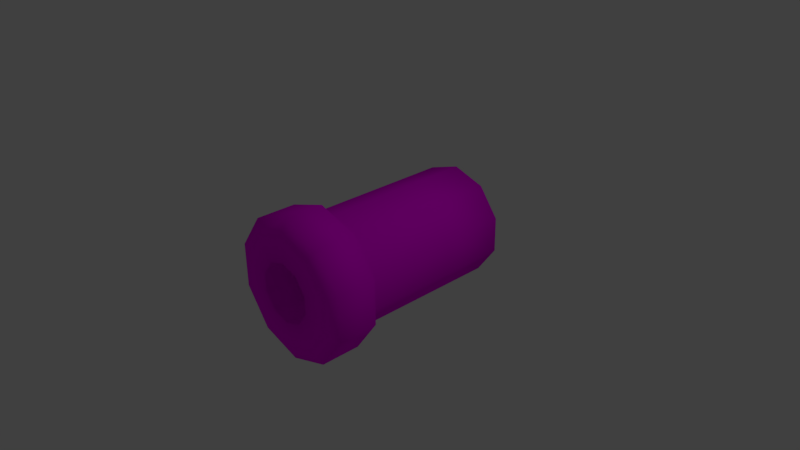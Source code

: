# Source: BlowGun.blend  (saved by Blender 2.78.0; exported with 4.5.12 LTS)
import bpy
from mathutils import Matrix  # noqa: F401  (used for matrix-valued properties, if any)

bpy.ops.wm.read_factory_settings(use_empty=True)
scene = bpy.context.scene
scene.name = 'Scene'

# ---- collections
col_collection_1 = bpy.data.collections.new('Collection 1'); scene.collection.children.link(col_collection_1)

# ---- images (referenced by path relative to the original .blend; pixels are not part of the script)
import os
ASSET_DIR = os.environ.get("B2B_ASSET_DIR", "")  # directory of the original .blend (textures are referenced by path, not embedded)
HERE = os.path.dirname(os.path.abspath(__file__))  # packed textures are extracted next to this script under _unpacked/

def load_image(name, relpath, width, height, colorspace="sRGB"):
    """Load a texture the original file referenced (path relative to the .blend, or extracted next to this script)."""
    p = next((c for c in (os.path.join(HERE, relpath), os.path.join(ASSET_DIR, relpath)) if relpath and os.path.exists(c)), "")
    if p:
        img = bpy.data.images.load(p, check_existing=True)
        img.name = name
    else:  # same state as the original file: an image datablock whose file is absent (Cycles renders it pink)
        img = bpy.data.images.new(name, width, height)
        img.source = "FILE"
        img.filepath = "//" + (relpath or name)
    img.colorspace_settings.name = colorspace
    return img
img_default_material_paint_layer_2_merged_png = load_image('Default Material_Paint Layer 2 merged.png', 'blowgun2-files/Default Material_Paint Layer 2 merged.png', 1024, 1024, 'sRGB')

# ---- materials (node trees are filled in below, after node groups)
mat_material_002 = bpy.data.materials.new('Material.002')
mat_material_002.alpha_threshold = 0.0
mat_material_002.roughness = 0.5

# ---- material node trees
mat_material_002.use_nodes = True; mat_material_002.node_tree.nodes.clear()
_N = mat_material_002.node_tree.nodes; _L = mat_material_002.node_tree.links
n0 = _N.new('ShaderNodeTexImage'); n0.name = 'Image Texture'; n0.location = (-227, 343)
n0.width = 140
n0.image = img_default_material_paint_layer_2_merged_png
n1 = _N.new('ShaderNodeOutputMaterial'); n1.name = 'Material Output'; n1.location = (222, 323)
n2 = _N.new('ShaderNodeBsdfDiffuse'); n2.name = 'Diffuse BSDF'; n2.location = (-4, 341)
_L.new(n2.outputs[0], n1.inputs[0])
_L.new(n0.outputs[0], n2.inputs[0])
n1.is_active_output = True

# ---- world
world_world = bpy.data.worlds.new('World'); scene.world = world_world
world_world.color = (0.05088, 0.05088, 0.05088)
world_world.use_sun_shadow = False
world_world.sun_shadow_jitter_overblur = 0.0
world_world.cycles.sampling_method = 'MANUAL'

# ---- cameras
cam_camera = bpy.data.cameras.new('Camera')
cam_camera.clip_end = 100.0
cam_camera.lens = 35.0
cam_camera.sensor_width = 32.0
cam_camera.sensor_height = 18.0
cam_camera.ortho_scale = 7.314
cam_camera.dof.focus_distance = 0.0

# ---- lights
light_lamp = bpy.data.lights.new('Lamp', 'POINT')
light_lamp.transmission_factor = 0.0
light_lamp.cutoff_distance = 30.0
light_lamp.energy = 100.0
light_lamp.shadow_buffer_clip_start = 1.001
light_lamp.shadow_soft_size = 0.1
light_lamp.shadow_maximum_resolution = 0.006
light_lamp.use_absolute_resolution = True

# ---- meshes
me_blowgun = bpy.data.meshes.new('BlowGun')
me_blowgun.from_pydata([(2.48e-09, 0.6414, 0.7705), (2.48e-09, -0.6497, 0.7705), (0.4529, 0.6414, 0.6233), (0.4529, -0.6497, 0.6233), (0.7328, 0.6414, 0.2381), (0.7328, -0.6497, 0.2381), (0.7328, 0.6414, -0.2381), (0.7328, -0.6497, -0.2381), (0.4529, 0.6414, -0.6233), (0.4529, -0.6497, -0.6233), (-6.488e-08, 0.6414, -0.7705), (-6.488e-08, -0.6497, -0.7705), (-0.4529, 0.6414, -0.6233), (-0.4529, -0.6497, -0.6233), (-0.7328, 0.6414, -0.2381), (-0.7328, -0.6497, -0.2381), (-0.7328, 0.6414, 0.2381), (-0.7328, -0.6497, 0.2381), (-0.4529, 0.6414, 0.6233), (-0.4529, -0.6497, 0.6233), (2.48e-09, -1.413, 0.7705), (0.4529, -1.413, 0.6233), (0.7328, -1.413, 0.2381), (0.7328, -1.413, -0.2381), (-6.488e-08, -1.413, -0.7705), (-0.4529, -1.413, 0.6233), (0.5639, -0.7898, 0.7762), (5.265e-10, -0.7898, 0.9594), (0.9124, -0.7898, 0.2965), (0.9124, -0.7898, -0.2965), (0.5639, -0.7898, -0.7762), (-8.335e-08, -0.7898, -0.9594), (-0.5639, -0.7898, -0.7762), (-0.9124, -0.7898, -0.2965), (-0.9124, -0.7898, 0.2965), (-0.5639, -0.7898, 0.7762), (0.5639, -1.333, 0.7762), (5.265e-10, -1.333, 0.9594), (0.9124, -1.333, 0.2965), (0.9124, -1.333, -0.2965), (0.5639, -1.333, -0.7762), (-8.335e-08, -1.333, -0.9594), (-0.5639, -1.333, -0.7762), (-0.9124, -1.333, -0.2965), (-0.9124, -1.333, 0.2965), (-0.5639, -1.333, 0.7762), (2.48e-09, 1.525, 0.7705), (0.4529, 1.525, 0.6233), (0.7328, 1.525, 0.2381), (0.7328, 1.525, -0.2381), (0.4529, 1.525, -0.6233), (-6.488e-08, 1.525, -0.7705), (-0.4529, 1.525, -0.6233), (-0.7328, 1.525, -0.2381), (-0.7328, 1.525, 0.2381), (-0.4529, 1.525, 0.6233), (0.4529, -1.413, -0.6233), (-0.4529, -1.413, -0.6233), (-0.7328, -1.413, -0.2381), (-0.7328, -1.413, 0.2381), (1.332e-08, -1.413, 0.4068), (0.2391, -1.413, 0.3291), (0.3869, -1.413, 0.1257), (0.3869, -1.413, -0.1257), (0.2391, -1.413, -0.3291), (-2.225e-08, -1.413, -0.4068), (-0.2391, -1.413, -0.3291), (-0.3869, -1.413, -0.1257), (-0.3869, -1.413, 0.1257), (-0.2391, -1.413, 0.3291), (-2.98e-09, 1.411, 1.598e-08), (-0.3869, -0.4765, 0.1257), (-0.3869, -0.4765, -0.1257), (-0.2391, -0.4765, -0.3291), (-2.225e-08, -0.4765, -0.4068), (0.2391, -0.4765, -0.3291), (0.3869, -0.4765, -0.1257), (0.3869, -0.4765, 0.1257), (0.2391, -0.4765, 0.3291), (1.332e-08, -0.4765, 0.4068), (-0.2391, -0.4765, 0.3291)], [], [(0, 1, 3, 2), (2, 3, 5, 4), (4, 5, 7, 6), (6, 7, 9, 8), (8, 9, 11, 10), (10, 11, 13, 12), (12, 13, 15, 14), (14, 15, 17, 16), (21, 22, 38, 36), (16, 17, 19, 18), (18, 19, 1, 0), (3, 1, 27, 26), (59, 25, 45, 44), (17, 15, 33, 34), (7, 5, 28, 29), (20, 21, 36, 37), (58, 59, 44, 43), (1, 19, 35, 27), (11, 9, 30, 31), (57, 58, 43, 42), (31, 30, 40, 41), (32, 31, 41, 42), (30, 29, 39, 40), (26, 27, 37, 36), (29, 28, 38, 39), (28, 26, 36, 38), (27, 35, 45, 37), (35, 34, 44, 45), (34, 33, 43, 44), (33, 32, 42, 43), (25, 20, 37, 45), (13, 11, 31, 32), (22, 23, 39, 38), (23, 56, 40, 39), (9, 7, 29, 30), (19, 17, 34, 35), (56, 24, 41, 40), (5, 3, 26, 28), (15, 13, 32, 33), (24, 57, 42, 41), (4, 6, 49, 48), (14, 16, 54, 53), (0, 2, 47, 46), (10, 12, 52, 51), (6, 8, 50, 49), (16, 18, 55, 54), (2, 4, 48, 47), (12, 14, 53, 52), (8, 10, 51, 50), (18, 0, 46, 55), (23, 22, 62, 63), (20, 25, 69, 60), (58, 57, 66, 67), (56, 23, 63, 64), (21, 20, 60, 61), (59, 58, 67, 68), (24, 56, 64, 65), (22, 21, 61, 62), (25, 59, 68, 69), (57, 24, 65, 66), (48, 49, 70), (55, 46, 70), (52, 53, 70), (49, 50, 70), (46, 47, 70), (53, 54, 70), (50, 51, 70), (47, 48, 70), (54, 55, 70), (51, 52, 70), (67, 66, 73, 72), (64, 63, 76, 75), (61, 60, 79, 78), (68, 67, 72, 71), (65, 64, 75, 74), (62, 61, 78, 77), (69, 68, 71, 80), (66, 65, 74, 73), (63, 62, 77, 76), (60, 69, 80, 79)])
me_blowgun.polygons.foreach_set('use_smooth', [True] * 80)
_uv = me_blowgun.uv_layers.new(name='UVMap')
_uv.uv.foreach_set('vector', [0.4097, 0.8479, 0.2077, 0.8979, 0.1798, 0.8215, 0.3943, 0.7741, 0.3943, 0.7741, 0.1798, 0.8215, 0.1612, 0.7383, 0.3817, 0.7005, 0.3817, 0.7005, 0.1612, 0.7383, 0.1493, 0.653, 0.3719, 0.6262, 0.3719, 0.6262, 0.1493, 0.653, 0.1428, 0.5671, 0.3652, 0.5517, 0.3652, 0.5517, 0.1428, 0.5671, 0.1413, 0.4817, 0.3618, 0.4775, 0.3618, 0.4775, 0.1413, 0.4817, 0.1446, 0.3974, 0.3618, 0.4041, 0.3618, 0.4041, 0.1446, 0.3974, 0.1524, 0.3149, 0.3648, 0.3319, 0.3648, 0.3319, 0.1524, 0.3149, 0.1647, 0.235, 0.3706, 0.2613, 0.7761, 0.2744, 0.8363, 0.2308, 0.8628, 0.2498, 0.7864, 0.3054, 0.3706, 0.2613, 0.1647, 0.235, 0.1817, 0.1593, 0.3785, 0.1929, 0.3785, 0.1929, 0.1817, 0.1593, 0.2066, 0.09063, 0.3878, 0.1272, 0.1798, 0.8215, 0.2077, 0.8979, 0.1739, 0.9211, 0.1418, 0.8317, 0.6188, 0.1597, 0.6417, 0.2305, 0.6154, 0.2498, 0.5861, 0.1599, 0.1647, 0.235, 0.1524, 0.3149, 0.1163, 0.3092, 0.1301, 0.2271, 0.1493, 0.653, 0.1612, 0.7383, 0.123, 0.7441, 0.1108, 0.656, 0.7017, 0.2743, 0.7761, 0.2744, 0.7864, 0.3054, 0.6918, 0.3054, 0.6419, 0.08902, 0.6188, 0.1597, 0.5861, 0.1599, 0.6154, 0.06999, 0.2066, 0.09063, 0.1817, 0.1593, 0.1503, 0.1486, 0.181, 0.07196, 0.1413, 0.4817, 0.1428, 0.5671, 0.1045, 0.5677, 0.1035, 0.4801, 0.7021, 0.04541, 0.6419, 0.08902, 0.6154, 0.06999, 0.6918, 0.01442, 0.1035, 0.4801, 0.1045, 0.5677, 0.02112, 0.5728, 0.02112, 0.4801, 0.1075, 0.3938, 0.1035, 0.4801, 0.02112, 0.4801, 0.02648, 0.389, 0.1045, 0.5677, 0.1108, 0.656, 0.02701, 0.6667, 0.02112, 0.5728, 0.1418, 0.8317, 0.1739, 0.9211, 0.08981, 0.9473, 0.06119, 0.8556, 0.1108, 0.656, 0.123, 0.7441, 0.03984, 0.7614, 0.02701, 0.6667, 0.123, 0.7441, 0.1418, 0.8317, 0.06119, 0.8556, 0.03984, 0.7614, 0.181, 0.07196, 0.1503, 0.1486, 0.07472, 0.1274, 0.1038, 0.04331, 0.1503, 0.1486, 0.1301, 0.2271, 0.05293, 0.2124, 0.07472, 0.1274, 0.1301, 0.2271, 0.1163, 0.3092, 0.03703, 0.2997, 0.05293, 0.2124, 0.1163, 0.3092, 0.1075, 0.3938, 0.02648, 0.389, 0.03703, 0.2997, 0.6417, 0.2305, 0.7017, 0.2743, 0.6918, 0.3054, 0.6154, 0.2498, 0.1446, 0.3974, 0.1413, 0.4817, 0.1035, 0.4801, 0.1075, 0.3938, 0.8363, 0.2308, 0.8594, 0.1601, 0.892, 0.1599, 0.8628, 0.2498, 0.8594, 0.1601, 0.8365, 0.08932, 0.8628, 0.06999, 0.892, 0.1599, 0.1428, 0.5671, 0.1493, 0.653, 0.1108, 0.656, 0.1045, 0.5677, 0.1817, 0.1593, 0.1647, 0.235, 0.1301, 0.2271, 0.1503, 0.1486, 0.8365, 0.08932, 0.7764, 0.04552, 0.7864, 0.01442, 0.8628, 0.06999, 0.1612, 0.7383, 0.1798, 0.8215, 0.1418, 0.8317, 0.123, 0.7441, 0.1524, 0.3149, 0.1446, 0.3974, 0.1075, 0.3938, 0.1163, 0.3092, 0.7764, 0.04552, 0.7021, 0.04541, 0.6918, 0.01442, 0.7864, 0.01442, 0.3817, 0.7005, 0.3719, 0.6262, 0.5055, 0.6112, 0.5154, 0.6811, 0.3648, 0.3319, 0.3706, 0.2613, 0.4976, 0.2712, 0.4939, 0.3378, 0.4097, 0.8479, 0.3943, 0.7741, 0.5274, 0.7516, 0.5408, 0.8227, 0.3618, 0.4775, 0.3618, 0.4041, 0.4925, 0.4052, 0.494, 0.4732, 0.3719, 0.6262, 0.3652, 0.5517, 0.4983, 0.5419, 0.5055, 0.6112, 0.3706, 0.2613, 0.3785, 0.1929, 0.5033, 0.2051, 0.4976, 0.2712, 0.3943, 0.7741, 0.3817, 0.7005, 0.5154, 0.6811, 0.5274, 0.7516, 0.3618, 0.4041, 0.3648, 0.3319, 0.4939, 0.3378, 0.4925, 0.4052, 0.3652, 0.5517, 0.3618, 0.4775, 0.494, 0.4732, 0.4983, 0.5419, 0.3785, 0.1929, 0.3878, 0.1272, 0.5099, 0.1394, 0.5033, 0.2051, 0.8594, 0.1601, 0.8363, 0.2308, 0.7904, 0.1974, 0.8027, 0.1601, 0.7017, 0.2743, 0.6417, 0.2305, 0.6876, 0.1971, 0.7193, 0.2203, 0.6419, 0.08902, 0.7021, 0.04541, 0.7196, 0.09937, 0.6878, 0.1224, 0.8365, 0.08932, 0.8594, 0.1601, 0.8027, 0.1601, 0.7906, 0.1227, 0.7761, 0.2744, 0.7017, 0.2743, 0.7193, 0.2203, 0.7586, 0.2204, 0.6188, 0.1597, 0.6419, 0.08902, 0.6878, 0.1224, 0.6755, 0.1597, 0.7764, 0.04552, 0.8365, 0.08932, 0.7906, 0.1227, 0.7589, 0.09947, 0.8363, 0.2308, 0.7761, 0.2744, 0.7586, 0.2204, 0.7904, 0.1974, 0.6417, 0.2305, 0.6188, 0.1597, 0.6755, 0.1597, 0.6876, 0.1971, 0.7021, 0.04541, 0.7764, 0.04552, 0.7589, 0.09947, 0.7196, 0.09937, 0.768, 0.5183, 0.7448, 0.4469, 0.8664, 0.4469, 0.9647, 0.5184, 0.9039, 0.5625, 0.8664, 0.4469, 0.904, 0.3313, 0.9647, 0.3755, 0.8664, 0.4469, 0.7448, 0.4469, 0.7681, 0.3754, 0.8664, 0.4469, 0.9039, 0.5625, 0.8288, 0.5625, 0.8664, 0.4469, 0.9647, 0.3755, 0.9879, 0.4469, 0.8664, 0.4469, 0.7681, 0.3754, 0.8288, 0.3313, 0.8664, 0.4469, 0.8288, 0.5625, 0.768, 0.5183, 0.8664, 0.4469, 0.9879, 0.4469, 0.9647, 0.5184, 0.8664, 0.4469, 0.8288, 0.3313, 0.904, 0.3313, 0.8664, 0.4469, 0.5784, 0.6153, 0.5784, 0.5759, 0.7253, 0.5759, 0.7253, 0.6153, 0.5784, 0.497, 0.5784, 0.4576, 0.7253, 0.4576, 0.7253, 0.497, 0.5785, 0.3787, 0.5785, 0.3393, 0.7254, 0.3393, 0.7254, 0.3788, 0.5784, 0.6547, 0.5784, 0.6153, 0.7253, 0.6153, 0.7253, 0.6548, 0.5784, 0.5364, 0.5784, 0.497, 0.7253, 0.497, 0.7253, 0.5365, 0.5785, 0.4181, 0.5785, 0.3787, 0.7254, 0.3788, 0.7253, 0.4182, 0.5784, 0.6941, 0.5784, 0.6547, 0.7253, 0.6548, 0.7252, 0.6942, 0.5784, 0.5759, 0.5784, 0.5364, 0.7253, 0.5365, 0.7253, 0.5759, 0.5784, 0.4576, 0.5785, 0.4181, 0.7253, 0.4182, 0.7253, 0.4576, 0.5784, 0.7336, 0.5784, 0.6941, 0.7252, 0.6942, 0.7252, 0.7336])
me_blowgun.materials.append(mat_material_002)
me_blowgun.use_remesh_preserve_volume = False
me_blowgun.use_remesh_preserve_attributes = False
me_blowgun.use_mirror_vertex_groups = False
me_blowgun.update()

# ---- objects
ob_cylinder = bpy.data.objects.new('Cylinder', me_blowgun)
ob_lamp = bpy.data.objects.new('Lamp', light_lamp)
ob_camera = bpy.data.objects.new('Camera', cam_camera)

# ---- transforms, parenting, visibility, modifiers, constraints
ob_cylinder.location = (0.0, 0.0, 0.0)
ob_cylinder.lineart.crease_threshold = 0.0
ob_lamp.location = (4.076, 1.005, 5.904)
ob_lamp.rotation_euler = (0.6503, 0.05522, 1.866)
ob_lamp.lock_rotations_4d = False
ob_lamp.empty_display_type = 'ARROWS'
ob_lamp.color = (0.0, 0.0, 0.0, 0.0)
ob_lamp.lineart.crease_threshold = 0.0
ob_camera.location = (7.481, -6.508, 5.344)
ob_camera.rotation_euler = (1.109, 0.01082, 0.8149)
ob_camera.lock_rotations_4d = False
ob_camera.empty_display_type = 'ARROWS'
ob_camera.color = (0.0, 0.0, 0.0, 0.0)
ob_camera.display_type = 'WIRE'
ob_camera.lineart.crease_threshold = 0.0

# ---- collection membership
col_collection_1.objects.link(ob_cylinder)
col_collection_1.objects.link(ob_lamp)
col_collection_1.objects.link(ob_camera)

# ---- scene / render settings (as saved in the file)
scene.camera = ob_camera
scene.frame_start = 1; scene.frame_end = 250; scene.frame_set(1)
scene.render.engine = 'CYCLES'
scene.render.resolution_percentage = 50
scene.render.dither_intensity = 0.0
scene.cycles.use_denoising = False
scene.cycles.samples = 128
scene.cycles.sampling_pattern = 'TABULATED_SOBOL'
scene.cycles.light_sampling_threshold = 0.0
scene.cycles.use_adaptive_sampling = False
scene.cycles.use_light_tree = False
scene.cycles.blur_glossy = 0.0
scene.cycles.sample_clamp_indirect = 0.0
scene.view_settings.view_transform = 'Standard'
bpy.context.view_layer.update()
